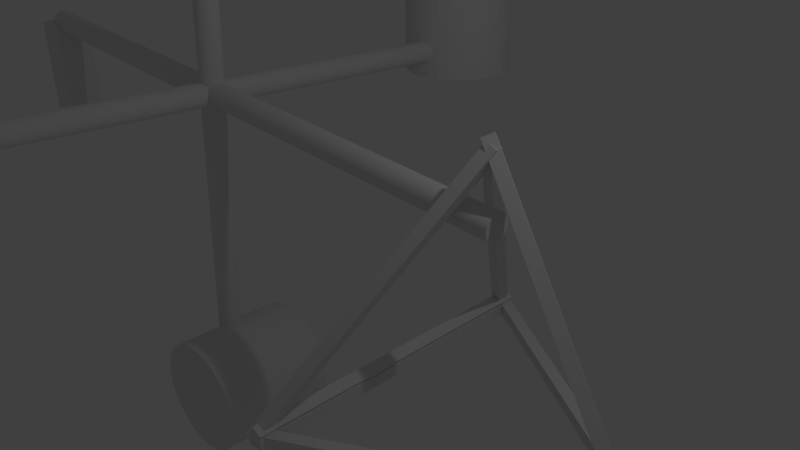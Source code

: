 # Source: bike_coupling_sticks1.blend  (saved by Blender 2.76.0; exported with 4.5.12 LTS)
import bpy
from mathutils import Matrix  # noqa: F401  (used for matrix-valued properties, if any)

bpy.ops.wm.read_factory_settings(use_empty=True)
scene = bpy.context.scene
scene.name = 'Scene'

# ---- collections
col_collection_1 = bpy.data.collections.new('Collection 1'); scene.collection.children.link(col_collection_1)

# ---- materials (node trees are filled in below, after node groups)
mat_material = bpy.data.materials.new('Material')
mat_material.alpha_threshold = 0.0
mat_material.use_transparent_shadow = False
mat_material.roughness = 0.5
mat_material.line_color = (0.0, 0.0, 0.0, 1.0)

# ---- material node trees

# ---- world
world_world = bpy.data.worlds.new('World'); scene.world = world_world
world_world.color = (0.05088, 0.05088, 0.05088)
world_world.use_sun_shadow = False
world_world.sun_shadow_jitter_overblur = 0.0
world_world.cycles.sampling_method = 'MANUAL'
world_world.cycles.sample_map_resolution = 256

# ---- cameras
cam_camera = bpy.data.cameras.new('Camera')
cam_camera.clip_end = 100.0
cam_camera.lens = 35.0
cam_camera.sensor_width = 32.0
cam_camera.sensor_height = 18.0
cam_camera.ortho_scale = 7.314
cam_camera.dof.focus_distance = 0.0
cam_camera.dof.aperture_fstop = 128.0

# ---- lights
light_lamp = bpy.data.lights.new('Lamp', 'POINT')
light_lamp.transmission_factor = 0.0
light_lamp.cutoff_distance = 30.0
light_lamp.energy = 100.0
light_lamp.shadow_buffer_clip_start = 1.001
light_lamp.shadow_soft_size = 0.1
light_lamp.shadow_maximum_resolution = 0.006
light_lamp.use_absolute_resolution = True
light_lamp.cycles.use_multiple_importance_sampling = False

# ---- meshes
me_cube_008 = bpy.data.meshes.new('Cube.008')
me_cube_008.from_pydata([(-1.0, -1.0, -1.0), (-1.0, -1.0, 1.0), (-1.0, 1.0, -1.0), (-1.0, 1.0, 1.0), (1.0, -1.0, -1.0), (1.0, -1.0, 1.0), (1.0, 1.0, -1.0), (1.0, 1.0, 1.0)], [], [(1, 3, 2, 0), (3, 7, 6, 2), (7, 5, 4, 6), (5, 1, 0, 4), (0, 2, 6, 4), (5, 7, 3, 1)])
me_cube_008.use_remesh_preserve_volume = False
me_cube_008.use_remesh_preserve_attributes = False
me_cube_008.use_mirror_vertex_groups = False
me_cube_008.update()
me_cylinder_006 = bpy.data.meshes.new('Cylinder.006')
me_cylinder_006.from_pydata([(0.0, 1.0, -0.7857), (-2.088e-07, 0.4727, -0.1058), (0.1951, 0.9808, -0.7857), (0.09222, 0.4636, -0.1058), (0.3827, 0.9239, -0.7857), (0.1809, 0.4367, -0.1058), (0.5556, 0.8315, -0.7857), (0.2626, 0.393, -0.1058), (0.7071, 0.7071, -0.7857), (0.3343, 0.3343, -0.1058), (0.8315, 0.5556, -0.7857), (0.393, 0.2626, -0.1058), (0.9239, 0.3827, -0.7857), (0.4367, 0.1809, -0.1058), (0.9808, 0.1951, -0.7857), (0.4636, 0.09222, -0.1058), (1.0, 7.55e-08, -0.7857), (0.4727, -1.467e-08, -0.1058), (0.9808, -0.1951, -0.7857), (0.4636, -0.09222, -0.1058), (0.9239, -0.3827, -0.7857), (0.4367, -0.1809, -0.1058), (0.8315, -0.5556, -0.7857), (0.393, -0.2626, -0.1058), (0.7071, -0.7071, -0.7857), (0.3343, -0.3343, -0.1058), (0.5556, -0.8315, -0.7857), (0.2626, -0.393, -0.1058), (0.3827, -0.9239, -0.7857), (0.1809, -0.4367, -0.1058), (0.1951, -0.9808, -0.7857), (0.09222, -0.4636, -0.1058), (-3.258e-07, -1.0, -0.7857), (-1.334e-07, -0.4727, -0.1058), (-0.1951, -0.9808, -0.7857), (-0.09222, -0.4636, -0.1058), (-0.3827, -0.9239, -0.7857), (-0.1809, -0.4367, -0.1058), (-0.5556, -0.8315, -0.7857), (-0.2626, -0.393, -0.1058), (-0.7071, -0.7071, -0.7857), (-0.3343, -0.3343, -0.1058), (-0.8315, -0.5556, -0.7857), (-0.393, -0.2626, -0.1058), (-0.9239, -0.3827, -0.7857), (-0.4367, -0.1809, -0.1058), (-0.9808, -0.1951, -0.7857), (-0.4636, -0.09222, -0.1058), (-1.0, 9.656e-07, -0.7857), (-0.4727, 4.701e-07, -0.1058), (-0.9808, 0.1951, -0.7857), (-0.4636, 0.09222, -0.1058), (-0.9239, 0.3827, -0.7857), (-0.4367, 0.1809, -0.1058), (-0.8315, 0.5556, -0.7857), (-0.393, 0.2626, -0.1058), (-0.7071, 0.7071, -0.7857), (-0.3343, 0.3343, -0.1058), (-0.5556, 0.8315, -0.7857), (-0.2626, 0.393, -0.1058), (-0.3827, 0.9239, -0.7857), (-0.1809, 0.4367, -0.1058), (-0.1951, 0.9808, -0.7857), (-0.09222, 0.4636, -0.1058), (0.1951, 0.9808, 1.214), (0.0, 1.0, 1.214), (0.3827, 0.9239, 1.214), (0.5556, 0.8315, 1.214), (0.7071, 0.7071, 1.214), (0.8315, 0.5556, 1.214), (0.9239, 0.3827, 1.214), (0.9808, 0.1951, 1.214), (1.0, 7.55e-08, 1.214), (0.9808, -0.1951, 1.214), (0.9239, -0.3827, 1.214), (0.8315, -0.5556, 1.214), (0.7071, -0.7071, 1.214), (0.5556, -0.8315, 1.214), (0.3827, -0.9239, 1.214), (0.1951, -0.9808, 1.214), (-3.258e-07, -1.0, 1.214), (-0.1951, -0.9808, 1.214), (-0.3827, -0.9239, 1.214), (-0.5556, -0.8315, 1.214), (-0.7071, -0.7071, 1.214), (-0.8315, -0.5556, 1.214), (-0.9239, -0.3827, 1.214), (-0.9808, -0.1951, 1.214), (-1.0, 9.656e-07, 1.214), (-0.9808, 0.1951, 1.214), (-0.9239, 0.3827, 1.214), (-0.8315, 0.5556, 1.214), (-0.7071, 0.7071, 1.214), (-0.5556, 0.8315, 1.214), (-0.3827, 0.9239, 1.214), (-0.1951, 0.9808, 1.214), (0.1223, 0.615, 1.214), (-1.424e-07, 0.627, 1.214), (0.2399, 0.5793, 1.214), (0.3483, 0.5213, 1.214), (0.4434, 0.4434, 1.214), (0.5213, 0.3483, 1.214), (0.5793, 0.2399, 1.214), (0.615, 0.1223, 1.214), (0.627, 1.825e-08, 1.214), (0.615, -0.1223, 1.214), (0.5793, -0.2399, 1.214), (0.5213, -0.3483, 1.214), (0.4434, -0.4434, 1.214), (0.3483, -0.5213, 1.214), (0.2399, -0.5793, 1.214), (0.1223, -0.615, 1.214), (-2.113e-07, -0.627, 1.214), (-0.1223, -0.615, 1.214), (-0.2399, -0.5793, 1.214), (-0.3483, -0.5213, 1.214), (-0.4434, -0.4434, 1.214), (-0.5213, -0.3483, 1.214), (-0.5793, -0.2399, 1.214), (-0.615, -0.1223, 1.214), (-0.627, 6.249e-07, 1.214), (-0.615, 0.1223, 1.214), (-0.5793, 0.2399, 1.214), (-0.5213, 0.3483, 1.214), (-0.4434, 0.4434, 1.214), (-0.3483, 0.5213, 1.214), (-0.2399, 0.5793, 1.214), (-0.1223, 0.615, 1.214)], [], [(0, 65, 64, 2), (2, 64, 66, 4), (4, 66, 67, 6), (6, 67, 68, 8), (8, 68, 69, 10), (10, 69, 70, 12), (12, 70, 71, 14), (14, 71, 72, 16), (16, 72, 73, 18), (18, 73, 74, 20), (20, 74, 75, 22), (22, 75, 76, 24), (24, 76, 77, 26), (26, 77, 78, 28), (28, 78, 79, 30), (30, 79, 80, 32), (32, 80, 81, 34), (34, 81, 82, 36), (36, 82, 83, 38), (38, 83, 84, 40), (40, 84, 85, 42), (42, 85, 86, 44), (44, 86, 87, 46), (46, 87, 88, 48), (48, 88, 89, 50), (50, 89, 90, 52), (52, 90, 91, 54), (54, 91, 92, 56), (56, 92, 93, 58), (58, 93, 94, 60), (3, 1, 63, 61, 59, 57, 55, 53, 51, 49, 47, 45, 43, 41, 39, 37, 35, 33, 31, 29, 27, 25, 23, 21, 19, 17, 15, 13, 11, 9, 7, 5), (62, 95, 65, 0), (60, 94, 95, 62), (0, 2, 4, 6, 8, 10, 12, 14, 16, 18, 20, 22, 24, 26, 28, 30, 32, 34, 36, 38, 40, 42, 44, 46, 48, 50, 52, 54, 56, 58, 60, 62), (97, 96, 64, 65), (96, 98, 66, 64), (98, 99, 67, 66), (99, 100, 68, 67), (100, 101, 69, 68), (101, 102, 70, 69), (102, 103, 71, 70), (103, 104, 72, 71), (104, 105, 73, 72), (105, 106, 74, 73), (106, 107, 75, 74), (107, 108, 76, 75), (108, 109, 77, 76), (109, 110, 78, 77), (110, 111, 79, 78), (111, 112, 80, 79), (112, 113, 81, 80), (113, 114, 82, 81), (114, 115, 83, 82), (115, 116, 84, 83), (116, 117, 85, 84), (117, 118, 86, 85), (118, 119, 87, 86), (119, 120, 88, 87), (120, 121, 89, 88), (121, 122, 90, 89), (122, 123, 91, 90), (123, 124, 92, 91), (124, 125, 93, 92), (125, 126, 94, 93), (126, 127, 95, 94), (127, 97, 65, 95), (1, 3, 96, 97), (3, 5, 98, 96), (5, 7, 99, 98), (7, 9, 100, 99), (9, 11, 101, 100), (11, 13, 102, 101), (13, 15, 103, 102), (15, 17, 104, 103), (17, 19, 105, 104), (19, 21, 106, 105), (21, 23, 107, 106), (23, 25, 108, 107), (25, 27, 109, 108), (27, 29, 110, 109), (29, 31, 111, 110), (31, 33, 112, 111), (33, 35, 113, 112), (35, 37, 114, 113), (37, 39, 115, 114), (39, 41, 116, 115), (41, 43, 117, 116), (43, 45, 118, 117), (45, 47, 119, 118), (47, 49, 120, 119), (49, 51, 121, 120), (51, 53, 122, 121), (53, 55, 123, 122), (55, 57, 124, 123), (57, 59, 125, 124), (59, 61, 126, 125), (61, 63, 127, 126), (63, 1, 97, 127)])
me_cylinder_006.use_remesh_preserve_volume = False
me_cylinder_006.use_remesh_preserve_attributes = False
me_cylinder_006.use_mirror_vertex_groups = False
me_cylinder_006.update()
me_cylinder_005 = bpy.data.meshes.new('Cylinder.005')
me_cylinder_005.from_pydata([(0.0, 1.0, -0.7857), (-2.088e-07, 0.4727, -0.1058), (0.1951, 0.9808, -0.7857), (0.09222, 0.4636, -0.1058), (0.3827, 0.9239, -0.7857), (0.1809, 0.4367, -0.1058), (0.5556, 0.8315, -0.7857), (0.2626, 0.393, -0.1058), (0.7071, 0.7071, -0.7857), (0.3343, 0.3343, -0.1058), (0.8315, 0.5556, -0.7857), (0.393, 0.2626, -0.1058), (0.9239, 0.3827, -0.7857), (0.4367, 0.1809, -0.1058), (0.9808, 0.1951, -0.7857), (0.4636, 0.09222, -0.1058), (1.0, 7.55e-08, -0.7857), (0.4727, -1.467e-08, -0.1058), (0.9808, -0.1951, -0.7857), (0.4636, -0.09222, -0.1058), (0.9239, -0.3827, -0.7857), (0.4367, -0.1809, -0.1058), (0.8315, -0.5556, -0.7857), (0.393, -0.2626, -0.1058), (0.7071, -0.7071, -0.7857), (0.3343, -0.3343, -0.1058), (0.5556, -0.8315, -0.7857), (0.2626, -0.393, -0.1058), (0.3827, -0.9239, -0.7857), (0.1809, -0.4367, -0.1058), (0.1951, -0.9808, -0.7857), (0.09222, -0.4636, -0.1058), (-3.258e-07, -1.0, -0.7857), (-1.334e-07, -0.4727, -0.1058), (-0.1951, -0.9808, -0.7857), (-0.09222, -0.4636, -0.1058), (-0.3827, -0.9239, -0.7857), (-0.1809, -0.4367, -0.1058), (-0.5556, -0.8315, -0.7857), (-0.2626, -0.393, -0.1058), (-0.7071, -0.7071, -0.7857), (-0.3343, -0.3343, -0.1058), (-0.8315, -0.5556, -0.7857), (-0.393, -0.2626, -0.1058), (-0.9239, -0.3827, -0.7857), (-0.4367, -0.1809, -0.1058), (-0.9808, -0.1951, -0.7857), (-0.4636, -0.09222, -0.1058), (-1.0, 9.656e-07, -0.7857), (-0.4727, 4.701e-07, -0.1058), (-0.9808, 0.1951, -0.7857), (-0.4636, 0.09222, -0.1058), (-0.9239, 0.3827, -0.7857), (-0.4367, 0.1809, -0.1058), (-0.8315, 0.5556, -0.7857), (-0.393, 0.2626, -0.1058), (-0.7071, 0.7071, -0.7857), (-0.3343, 0.3343, -0.1058), (-0.5556, 0.8315, -0.7857), (-0.2626, 0.393, -0.1058), (-0.3827, 0.9239, -0.7857), (-0.1809, 0.4367, -0.1058), (-0.1951, 0.9808, -0.7857), (-0.09222, 0.4636, -0.1058), (0.1951, 0.9808, 1.214), (0.0, 1.0, 1.214), (0.3827, 0.9239, 1.214), (0.5556, 0.8315, 1.214), (0.7071, 0.7071, 1.214), (0.8315, 0.5556, 1.214), (0.9239, 0.3827, 1.214), (0.9808, 0.1951, 1.214), (1.0, 7.55e-08, 1.214), (0.9808, -0.1951, 1.214), (0.9239, -0.3827, 1.214), (0.8315, -0.5556, 1.214), (0.7071, -0.7071, 1.214), (0.5556, -0.8315, 1.214), (0.3827, -0.9239, 1.214), (0.1951, -0.9808, 1.214), (-3.258e-07, -1.0, 1.214), (-0.1951, -0.9808, 1.214), (-0.3827, -0.9239, 1.214), (-0.5556, -0.8315, 1.214), (-0.7071, -0.7071, 1.214), (-0.8315, -0.5556, 1.214), (-0.9239, -0.3827, 1.214), (-0.9808, -0.1951, 1.214), (-1.0, 9.656e-07, 1.214), (-0.9808, 0.1951, 1.214), (-0.9239, 0.3827, 1.214), (-0.8315, 0.5556, 1.214), (-0.7071, 0.7071, 1.214), (-0.5556, 0.8315, 1.214), (-0.3827, 0.9239, 1.214), (-0.1951, 0.9808, 1.214), (0.1223, 0.615, 1.214), (-1.424e-07, 0.627, 1.214), (0.2399, 0.5793, 1.214), (0.3483, 0.5213, 1.214), (0.4434, 0.4434, 1.214), (0.5213, 0.3483, 1.214), (0.5793, 0.2399, 1.214), (0.615, 0.1223, 1.214), (0.627, 1.825e-08, 1.214), (0.615, -0.1223, 1.214), (0.5793, -0.2399, 1.214), (0.5213, -0.3483, 1.214), (0.4434, -0.4434, 1.214), (0.3483, -0.5213, 1.214), (0.2399, -0.5793, 1.214), (0.1223, -0.615, 1.214), (-2.113e-07, -0.627, 1.214), (-0.1223, -0.615, 1.214), (-0.2399, -0.5793, 1.214), (-0.3483, -0.5213, 1.214), (-0.4434, -0.4434, 1.214), (-0.5213, -0.3483, 1.214), (-0.5793, -0.2399, 1.214), (-0.615, -0.1223, 1.214), (-0.627, 6.249e-07, 1.214), (-0.615, 0.1223, 1.214), (-0.5793, 0.2399, 1.214), (-0.5213, 0.3483, 1.214), (-0.4434, 0.4434, 1.214), (-0.3483, 0.5213, 1.214), (-0.2399, 0.5793, 1.214), (-0.1223, 0.615, 1.214)], [], [(0, 65, 64, 2), (2, 64, 66, 4), (4, 66, 67, 6), (6, 67, 68, 8), (8, 68, 69, 10), (10, 69, 70, 12), (12, 70, 71, 14), (14, 71, 72, 16), (16, 72, 73, 18), (18, 73, 74, 20), (20, 74, 75, 22), (22, 75, 76, 24), (24, 76, 77, 26), (26, 77, 78, 28), (28, 78, 79, 30), (30, 79, 80, 32), (32, 80, 81, 34), (34, 81, 82, 36), (36, 82, 83, 38), (38, 83, 84, 40), (40, 84, 85, 42), (42, 85, 86, 44), (44, 86, 87, 46), (46, 87, 88, 48), (48, 88, 89, 50), (50, 89, 90, 52), (52, 90, 91, 54), (54, 91, 92, 56), (56, 92, 93, 58), (58, 93, 94, 60), (3, 1, 63, 61, 59, 57, 55, 53, 51, 49, 47, 45, 43, 41, 39, 37, 35, 33, 31, 29, 27, 25, 23, 21, 19, 17, 15, 13, 11, 9, 7, 5), (62, 95, 65, 0), (60, 94, 95, 62), (0, 2, 4, 6, 8, 10, 12, 14, 16, 18, 20, 22, 24, 26, 28, 30, 32, 34, 36, 38, 40, 42, 44, 46, 48, 50, 52, 54, 56, 58, 60, 62), (97, 96, 64, 65), (96, 98, 66, 64), (98, 99, 67, 66), (99, 100, 68, 67), (100, 101, 69, 68), (101, 102, 70, 69), (102, 103, 71, 70), (103, 104, 72, 71), (104, 105, 73, 72), (105, 106, 74, 73), (106, 107, 75, 74), (107, 108, 76, 75), (108, 109, 77, 76), (109, 110, 78, 77), (110, 111, 79, 78), (111, 112, 80, 79), (112, 113, 81, 80), (113, 114, 82, 81), (114, 115, 83, 82), (115, 116, 84, 83), (116, 117, 85, 84), (117, 118, 86, 85), (118, 119, 87, 86), (119, 120, 88, 87), (120, 121, 89, 88), (121, 122, 90, 89), (122, 123, 91, 90), (123, 124, 92, 91), (124, 125, 93, 92), (125, 126, 94, 93), (126, 127, 95, 94), (127, 97, 65, 95), (1, 3, 96, 97), (3, 5, 98, 96), (5, 7, 99, 98), (7, 9, 100, 99), (9, 11, 101, 100), (11, 13, 102, 101), (13, 15, 103, 102), (15, 17, 104, 103), (17, 19, 105, 104), (19, 21, 106, 105), (21, 23, 107, 106), (23, 25, 108, 107), (25, 27, 109, 108), (27, 29, 110, 109), (29, 31, 111, 110), (31, 33, 112, 111), (33, 35, 113, 112), (35, 37, 114, 113), (37, 39, 115, 114), (39, 41, 116, 115), (41, 43, 117, 116), (43, 45, 118, 117), (45, 47, 119, 118), (47, 49, 120, 119), (49, 51, 121, 120), (51, 53, 122, 121), (53, 55, 123, 122), (55, 57, 124, 123), (57, 59, 125, 124), (59, 61, 126, 125), (61, 63, 127, 126), (63, 1, 97, 127)])
me_cylinder_005.use_remesh_preserve_volume = False
me_cylinder_005.use_remesh_preserve_attributes = False
me_cylinder_005.use_mirror_vertex_groups = False
me_cylinder_005.update()
me_cylinder_004 = bpy.data.meshes.new('Cylinder.004')
me_cylinder_004.from_pydata([(0.0, 1.0, -0.7857), (-2.088e-07, 0.4727, -0.1058), (0.1951, 0.9808, -0.7857), (0.09222, 0.4636, -0.1058), (0.3827, 0.9239, -0.7857), (0.1809, 0.4367, -0.1058), (0.5556, 0.8315, -0.7857), (0.2626, 0.393, -0.1058), (0.7071, 0.7071, -0.7857), (0.3343, 0.3343, -0.1058), (0.8315, 0.5556, -0.7857), (0.393, 0.2626, -0.1058), (0.9239, 0.3827, -0.7857), (0.4367, 0.1809, -0.1058), (0.9808, 0.1951, -0.7857), (0.4636, 0.09222, -0.1058), (1.0, 7.55e-08, -0.7857), (0.4727, -1.467e-08, -0.1058), (0.9808, -0.1951, -0.7857), (0.4636, -0.09222, -0.1058), (0.9239, -0.3827, -0.7857), (0.4367, -0.1809, -0.1058), (0.8315, -0.5556, -0.7857), (0.393, -0.2626, -0.1058), (0.7071, -0.7071, -0.7857), (0.3343, -0.3343, -0.1058), (0.5556, -0.8315, -0.7857), (0.2626, -0.393, -0.1058), (0.3827, -0.9239, -0.7857), (0.1809, -0.4367, -0.1058), (0.1951, -0.9808, -0.7857), (0.09222, -0.4636, -0.1058), (-3.258e-07, -1.0, -0.7857), (-1.334e-07, -0.4727, -0.1058), (-0.1951, -0.9808, -0.7857), (-0.09222, -0.4636, -0.1058), (-0.3827, -0.9239, -0.7857), (-0.1809, -0.4367, -0.1058), (-0.5556, -0.8315, -0.7857), (-0.2626, -0.393, -0.1058), (-0.7071, -0.7071, -0.7857), (-0.3343, -0.3343, -0.1058), (-0.8315, -0.5556, -0.7857), (-0.393, -0.2626, -0.1058), (-0.9239, -0.3827, -0.7857), (-0.4367, -0.1809, -0.1058), (-0.9808, -0.1951, -0.7857), (-0.4636, -0.09222, -0.1058), (-1.0, 9.656e-07, -0.7857), (-0.4727, 4.701e-07, -0.1058), (-0.9808, 0.1951, -0.7857), (-0.4636, 0.09222, -0.1058), (-0.9239, 0.3827, -0.7857), (-0.4367, 0.1809, -0.1058), (-0.8315, 0.5556, -0.7857), (-0.393, 0.2626, -0.1058), (-0.7071, 0.7071, -0.7857), (-0.3343, 0.3343, -0.1058), (-0.5556, 0.8315, -0.7857), (-0.2626, 0.393, -0.1058), (-0.3827, 0.9239, -0.7857), (-0.1809, 0.4367, -0.1058), (-0.1951, 0.9808, -0.7857), (-0.09222, 0.4636, -0.1058), (0.1951, 0.9808, 1.214), (0.0, 1.0, 1.214), (0.3827, 0.9239, 1.214), (0.5556, 0.8315, 1.214), (0.7071, 0.7071, 1.214), (0.8315, 0.5556, 1.214), (0.9239, 0.3827, 1.214), (0.9808, 0.1951, 1.214), (1.0, 7.55e-08, 1.214), (0.9808, -0.1951, 1.214), (0.9239, -0.3827, 1.214), (0.8315, -0.5556, 1.214), (0.7071, -0.7071, 1.214), (0.5556, -0.8315, 1.214), (0.3827, -0.9239, 1.214), (0.1951, -0.9808, 1.214), (-3.258e-07, -1.0, 1.214), (-0.1951, -0.9808, 1.214), (-0.3827, -0.9239, 1.214), (-0.5556, -0.8315, 1.214), (-0.7071, -0.7071, 1.214), (-0.8315, -0.5556, 1.214), (-0.9239, -0.3827, 1.214), (-0.9808, -0.1951, 1.214), (-1.0, 9.656e-07, 1.214), (-0.9808, 0.1951, 1.214), (-0.9239, 0.3827, 1.214), (-0.8315, 0.5556, 1.214), (-0.7071, 0.7071, 1.214), (-0.5556, 0.8315, 1.214), (-0.3827, 0.9239, 1.214), (-0.1951, 0.9808, 1.214), (0.1223, 0.615, 1.214), (-1.424e-07, 0.627, 1.214), (0.2399, 0.5793, 1.214), (0.3483, 0.5213, 1.214), (0.4434, 0.4434, 1.214), (0.5213, 0.3483, 1.214), (0.5793, 0.2399, 1.214), (0.615, 0.1223, 1.214), (0.627, 1.825e-08, 1.214), (0.615, -0.1223, 1.214), (0.5793, -0.2399, 1.214), (0.5213, -0.3483, 1.214), (0.4434, -0.4434, 1.214), (0.3483, -0.5213, 1.214), (0.2399, -0.5793, 1.214), (0.1223, -0.615, 1.214), (-2.113e-07, -0.627, 1.214), (-0.1223, -0.615, 1.214), (-0.2399, -0.5793, 1.214), (-0.3483, -0.5213, 1.214), (-0.4434, -0.4434, 1.214), (-0.5213, -0.3483, 1.214), (-0.5793, -0.2399, 1.214), (-0.615, -0.1223, 1.214), (-0.627, 6.249e-07, 1.214), (-0.615, 0.1223, 1.214), (-0.5793, 0.2399, 1.214), (-0.5213, 0.3483, 1.214), (-0.4434, 0.4434, 1.214), (-0.3483, 0.5213, 1.214), (-0.2399, 0.5793, 1.214), (-0.1223, 0.615, 1.214)], [], [(0, 65, 64, 2), (2, 64, 66, 4), (4, 66, 67, 6), (6, 67, 68, 8), (8, 68, 69, 10), (10, 69, 70, 12), (12, 70, 71, 14), (14, 71, 72, 16), (16, 72, 73, 18), (18, 73, 74, 20), (20, 74, 75, 22), (22, 75, 76, 24), (24, 76, 77, 26), (26, 77, 78, 28), (28, 78, 79, 30), (30, 79, 80, 32), (32, 80, 81, 34), (34, 81, 82, 36), (36, 82, 83, 38), (38, 83, 84, 40), (40, 84, 85, 42), (42, 85, 86, 44), (44, 86, 87, 46), (46, 87, 88, 48), (48, 88, 89, 50), (50, 89, 90, 52), (52, 90, 91, 54), (54, 91, 92, 56), (56, 92, 93, 58), (58, 93, 94, 60), (3, 1, 63, 61, 59, 57, 55, 53, 51, 49, 47, 45, 43, 41, 39, 37, 35, 33, 31, 29, 27, 25, 23, 21, 19, 17, 15, 13, 11, 9, 7, 5), (62, 95, 65, 0), (60, 94, 95, 62), (0, 2, 4, 6, 8, 10, 12, 14, 16, 18, 20, 22, 24, 26, 28, 30, 32, 34, 36, 38, 40, 42, 44, 46, 48, 50, 52, 54, 56, 58, 60, 62), (97, 96, 64, 65), (96, 98, 66, 64), (98, 99, 67, 66), (99, 100, 68, 67), (100, 101, 69, 68), (101, 102, 70, 69), (102, 103, 71, 70), (103, 104, 72, 71), (104, 105, 73, 72), (105, 106, 74, 73), (106, 107, 75, 74), (107, 108, 76, 75), (108, 109, 77, 76), (109, 110, 78, 77), (110, 111, 79, 78), (111, 112, 80, 79), (112, 113, 81, 80), (113, 114, 82, 81), (114, 115, 83, 82), (115, 116, 84, 83), (116, 117, 85, 84), (117, 118, 86, 85), (118, 119, 87, 86), (119, 120, 88, 87), (120, 121, 89, 88), (121, 122, 90, 89), (122, 123, 91, 90), (123, 124, 92, 91), (124, 125, 93, 92), (125, 126, 94, 93), (126, 127, 95, 94), (127, 97, 65, 95), (1, 3, 96, 97), (3, 5, 98, 96), (5, 7, 99, 98), (7, 9, 100, 99), (9, 11, 101, 100), (11, 13, 102, 101), (13, 15, 103, 102), (15, 17, 104, 103), (17, 19, 105, 104), (19, 21, 106, 105), (21, 23, 107, 106), (23, 25, 108, 107), (25, 27, 109, 108), (27, 29, 110, 109), (29, 31, 111, 110), (31, 33, 112, 111), (33, 35, 113, 112), (35, 37, 114, 113), (37, 39, 115, 114), (39, 41, 116, 115), (41, 43, 117, 116), (43, 45, 118, 117), (45, 47, 119, 118), (47, 49, 120, 119), (49, 51, 121, 120), (51, 53, 122, 121), (53, 55, 123, 122), (55, 57, 124, 123), (57, 59, 125, 124), (59, 61, 126, 125), (61, 63, 127, 126), (63, 1, 97, 127)])
me_cylinder_004.use_remesh_preserve_volume = False
me_cylinder_004.use_remesh_preserve_attributes = False
me_cylinder_004.use_mirror_vertex_groups = False
me_cylinder_004.update()
me_cylinder_003 = bpy.data.meshes.new('Cylinder.003')
me_cylinder_003.from_pydata([(0.0, 1.0, -0.7857), (-2.088e-07, 0.4727, -0.1058), (0.1951, 0.9808, -0.7857), (0.09222, 0.4636, -0.1058), (0.3827, 0.9239, -0.7857), (0.1809, 0.4367, -0.1058), (0.5556, 0.8315, -0.7857), (0.2626, 0.393, -0.1058), (0.7071, 0.7071, -0.7857), (0.3343, 0.3343, -0.1058), (0.8315, 0.5556, -0.7857), (0.393, 0.2626, -0.1058), (0.9239, 0.3827, -0.7857), (0.4367, 0.1809, -0.1058), (0.9808, 0.1951, -0.7857), (0.4636, 0.09222, -0.1058), (1.0, 7.55e-08, -0.7857), (0.4727, -1.467e-08, -0.1058), (0.9808, -0.1951, -0.7857), (0.4636, -0.09222, -0.1058), (0.9239, -0.3827, -0.7857), (0.4367, -0.1809, -0.1058), (0.8315, -0.5556, -0.7857), (0.393, -0.2626, -0.1058), (0.7071, -0.7071, -0.7857), (0.3343, -0.3343, -0.1058), (0.5556, -0.8315, -0.7857), (0.2626, -0.393, -0.1058), (0.3827, -0.9239, -0.7857), (0.1809, -0.4367, -0.1058), (0.1951, -0.9808, -0.7857), (0.09222, -0.4636, -0.1058), (-3.258e-07, -1.0, -0.7857), (-1.334e-07, -0.4727, -0.1058), (-0.1951, -0.9808, -0.7857), (-0.09222, -0.4636, -0.1058), (-0.3827, -0.9239, -0.7857), (-0.1809, -0.4367, -0.1058), (-0.5556, -0.8315, -0.7857), (-0.2626, -0.393, -0.1058), (-0.7071, -0.7071, -0.7857), (-0.3343, -0.3343, -0.1058), (-0.8315, -0.5556, -0.7857), (-0.393, -0.2626, -0.1058), (-0.9239, -0.3827, -0.7857), (-0.4367, -0.1809, -0.1058), (-0.9808, -0.1951, -0.7857), (-0.4636, -0.09222, -0.1058), (-1.0, 9.656e-07, -0.7857), (-0.4727, 4.701e-07, -0.1058), (-0.9808, 0.1951, -0.7857), (-0.4636, 0.09222, -0.1058), (-0.9239, 0.3827, -0.7857), (-0.4367, 0.1809, -0.1058), (-0.8315, 0.5556, -0.7857), (-0.393, 0.2626, -0.1058), (-0.7071, 0.7071, -0.7857), (-0.3343, 0.3343, -0.1058), (-0.5556, 0.8315, -0.7857), (-0.2626, 0.393, -0.1058), (-0.3827, 0.9239, -0.7857), (-0.1809, 0.4367, -0.1058), (-0.1951, 0.9808, -0.7857), (-0.09222, 0.4636, -0.1058), (0.1951, 0.9808, 1.214), (0.0, 1.0, 1.214), (0.3827, 0.9239, 1.214), (0.5556, 0.8315, 1.214), (0.7071, 0.7071, 1.214), (0.8315, 0.5556, 1.214), (0.9239, 0.3827, 1.214), (0.9808, 0.1951, 1.214), (1.0, 7.55e-08, 1.214), (0.9808, -0.1951, 1.214), (0.9239, -0.3827, 1.214), (0.8315, -0.5556, 1.214), (0.7071, -0.7071, 1.214), (0.5556, -0.8315, 1.214), (0.3827, -0.9239, 1.214), (0.1951, -0.9808, 1.214), (-3.258e-07, -1.0, 1.214), (-0.1951, -0.9808, 1.214), (-0.3827, -0.9239, 1.214), (-0.5556, -0.8315, 1.214), (-0.7071, -0.7071, 1.214), (-0.8315, -0.5556, 1.214), (-0.9239, -0.3827, 1.214), (-0.9808, -0.1951, 1.214), (-1.0, 9.656e-07, 1.214), (-0.9808, 0.1951, 1.214), (-0.9239, 0.3827, 1.214), (-0.8315, 0.5556, 1.214), (-0.7071, 0.7071, 1.214), (-0.5556, 0.8315, 1.214), (-0.3827, 0.9239, 1.214), (-0.1951, 0.9808, 1.214), (0.1223, 0.615, 1.214), (-1.424e-07, 0.627, 1.214), (0.2399, 0.5793, 1.214), (0.3483, 0.5213, 1.214), (0.4434, 0.4434, 1.214), (0.5213, 0.3483, 1.214), (0.5793, 0.2399, 1.214), (0.615, 0.1223, 1.214), (0.627, 1.825e-08, 1.214), (0.615, -0.1223, 1.214), (0.5793, -0.2399, 1.214), (0.5213, -0.3483, 1.214), (0.4434, -0.4434, 1.214), (0.3483, -0.5213, 1.214), (0.2399, -0.5793, 1.214), (0.1223, -0.615, 1.214), (-2.113e-07, -0.627, 1.214), (-0.1223, -0.615, 1.214), (-0.2399, -0.5793, 1.214), (-0.3483, -0.5213, 1.214), (-0.4434, -0.4434, 1.214), (-0.5213, -0.3483, 1.214), (-0.5793, -0.2399, 1.214), (-0.615, -0.1223, 1.214), (-0.627, 6.249e-07, 1.214), (-0.615, 0.1223, 1.214), (-0.5793, 0.2399, 1.214), (-0.5213, 0.3483, 1.214), (-0.4434, 0.4434, 1.214), (-0.3483, 0.5213, 1.214), (-0.2399, 0.5793, 1.214), (-0.1223, 0.615, 1.214)], [], [(0, 65, 64, 2), (2, 64, 66, 4), (4, 66, 67, 6), (6, 67, 68, 8), (8, 68, 69, 10), (10, 69, 70, 12), (12, 70, 71, 14), (14, 71, 72, 16), (16, 72, 73, 18), (18, 73, 74, 20), (20, 74, 75, 22), (22, 75, 76, 24), (24, 76, 77, 26), (26, 77, 78, 28), (28, 78, 79, 30), (30, 79, 80, 32), (32, 80, 81, 34), (34, 81, 82, 36), (36, 82, 83, 38), (38, 83, 84, 40), (40, 84, 85, 42), (42, 85, 86, 44), (44, 86, 87, 46), (46, 87, 88, 48), (48, 88, 89, 50), (50, 89, 90, 52), (52, 90, 91, 54), (54, 91, 92, 56), (56, 92, 93, 58), (58, 93, 94, 60), (3, 1, 63, 61, 59, 57, 55, 53, 51, 49, 47, 45, 43, 41, 39, 37, 35, 33, 31, 29, 27, 25, 23, 21, 19, 17, 15, 13, 11, 9, 7, 5), (62, 95, 65, 0), (60, 94, 95, 62), (0, 2, 4, 6, 8, 10, 12, 14, 16, 18, 20, 22, 24, 26, 28, 30, 32, 34, 36, 38, 40, 42, 44, 46, 48, 50, 52, 54, 56, 58, 60, 62), (97, 96, 64, 65), (96, 98, 66, 64), (98, 99, 67, 66), (99, 100, 68, 67), (100, 101, 69, 68), (101, 102, 70, 69), (102, 103, 71, 70), (103, 104, 72, 71), (104, 105, 73, 72), (105, 106, 74, 73), (106, 107, 75, 74), (107, 108, 76, 75), (108, 109, 77, 76), (109, 110, 78, 77), (110, 111, 79, 78), (111, 112, 80, 79), (112, 113, 81, 80), (113, 114, 82, 81), (114, 115, 83, 82), (115, 116, 84, 83), (116, 117, 85, 84), (117, 118, 86, 85), (118, 119, 87, 86), (119, 120, 88, 87), (120, 121, 89, 88), (121, 122, 90, 89), (122, 123, 91, 90), (123, 124, 92, 91), (124, 125, 93, 92), (125, 126, 94, 93), (126, 127, 95, 94), (127, 97, 65, 95), (1, 3, 96, 97), (3, 5, 98, 96), (5, 7, 99, 98), (7, 9, 100, 99), (9, 11, 101, 100), (11, 13, 102, 101), (13, 15, 103, 102), (15, 17, 104, 103), (17, 19, 105, 104), (19, 21, 106, 105), (21, 23, 107, 106), (23, 25, 108, 107), (25, 27, 109, 108), (27, 29, 110, 109), (29, 31, 111, 110), (31, 33, 112, 111), (33, 35, 113, 112), (35, 37, 114, 113), (37, 39, 115, 114), (39, 41, 116, 115), (41, 43, 117, 116), (43, 45, 118, 117), (45, 47, 119, 118), (47, 49, 120, 119), (49, 51, 121, 120), (51, 53, 122, 121), (53, 55, 123, 122), (55, 57, 124, 123), (57, 59, 125, 124), (59, 61, 126, 125), (61, 63, 127, 126), (63, 1, 97, 127)])
me_cylinder_003.use_remesh_preserve_volume = False
me_cylinder_003.use_remesh_preserve_attributes = False
me_cylinder_003.use_mirror_vertex_groups = False
me_cylinder_003.update()
me_cylinder_002 = bpy.data.meshes.new('Cylinder.002')
me_cylinder_002.from_pydata([(0.0, 1.0, -1.0), (0.0, 1.0, 1.0), (0.1951, 0.9808, -1.0), (0.1951, 0.9808, 1.0), (0.3827, 0.9239, -1.0), (0.3827, 0.9239, 1.0), (0.5556, 0.8315, -1.0), (0.5556, 0.8315, 1.0), (0.7071, 0.7071, -1.0), (0.7071, 0.7071, 1.0), (0.8315, 0.5556, -1.0), (0.8315, 0.5556, 1.0), (0.9239, 0.3827, -1.0), (0.9239, 0.3827, 1.0), (0.9808, 0.1951, -1.0), (0.9808, 0.1951, 1.0), (1.0, 7.55e-08, -1.0), (1.0, 7.55e-08, 1.0), (0.9808, -0.1951, -1.0), (0.9808, -0.1951, 1.0), (0.9239, -0.3827, -1.0), (0.9239, -0.3827, 1.0), (0.8315, -0.5556, -1.0), (0.8315, -0.5556, 1.0), (0.7071, -0.7071, -1.0), (0.7071, -0.7071, 1.0), (0.5556, -0.8315, -1.0), (0.5556, -0.8315, 1.0), (0.3827, -0.9239, -1.0), (0.3827, -0.9239, 1.0), (0.1951, -0.9808, -1.0), (0.1951, -0.9808, 1.0), (-3.258e-07, -1.0, -1.0), (-3.258e-07, -1.0, 1.0), (-0.1951, -0.9808, -1.0), (-0.1951, -0.9808, 1.0), (-0.3827, -0.9239, -1.0), (-0.3827, -0.9239, 1.0), (-0.5556, -0.8315, -1.0), (-0.5556, -0.8315, 1.0), (-0.7071, -0.7071, -1.0), (-0.7071, -0.7071, 1.0), (-0.8315, -0.5556, -1.0), (-0.8315, -0.5556, 1.0), (-0.9239, -0.3827, -1.0), (-0.9239, -0.3827, 1.0), (-0.9808, -0.1951, -1.0), (-0.9808, -0.1951, 1.0), (-1.0, 9.656e-07, -1.0), (-1.0, 9.656e-07, 1.0), (-0.9808, 0.1951, -1.0), (-0.9808, 0.1951, 1.0), (-0.9239, 0.3827, -1.0), (-0.9239, 0.3827, 1.0), (-0.8315, 0.5556, -1.0), (-0.8315, 0.5556, 1.0), (-0.7071, 0.7071, -1.0), (-0.7071, 0.7071, 1.0), (-0.5556, 0.8315, -1.0), (-0.5556, 0.8315, 1.0), (-0.3827, 0.9239, -1.0), (-0.3827, 0.9239, 1.0), (-0.1951, 0.9808, -1.0), (-0.1951, 0.9808, 1.0)], [], [(0, 1, 3, 2), (2, 3, 5, 4), (4, 5, 7, 6), (6, 7, 9, 8), (8, 9, 11, 10), (10, 11, 13, 12), (12, 13, 15, 14), (14, 15, 17, 16), (16, 17, 19, 18), (18, 19, 21, 20), (20, 21, 23, 22), (22, 23, 25, 24), (24, 25, 27, 26), (26, 27, 29, 28), (28, 29, 31, 30), (30, 31, 33, 32), (32, 33, 35, 34), (34, 35, 37, 36), (36, 37, 39, 38), (38, 39, 41, 40), (40, 41, 43, 42), (42, 43, 45, 44), (44, 45, 47, 46), (46, 47, 49, 48), (48, 49, 51, 50), (50, 51, 53, 52), (52, 53, 55, 54), (54, 55, 57, 56), (56, 57, 59, 58), (58, 59, 61, 60), (3, 1, 63, 61, 59, 57, 55, 53, 51, 49, 47, 45, 43, 41, 39, 37, 35, 33, 31, 29, 27, 25, 23, 21, 19, 17, 15, 13, 11, 9, 7, 5), (62, 63, 1, 0), (60, 61, 63, 62), (0, 2, 4, 6, 8, 10, 12, 14, 16, 18, 20, 22, 24, 26, 28, 30, 32, 34, 36, 38, 40, 42, 44, 46, 48, 50, 52, 54, 56, 58, 60, 62)])
me_cylinder_002.use_remesh_preserve_volume = False
me_cylinder_002.use_remesh_preserve_attributes = False
me_cylinder_002.use_mirror_vertex_groups = False
me_cylinder_002.update()
me_cylinder_001 = bpy.data.meshes.new('Cylinder.001')
me_cylinder_001.from_pydata([(0.0, 1.0, -1.0), (0.0, 1.0, 1.0), (0.1951, 0.9808, -1.0), (0.1951, 0.9808, 1.0), (0.3827, 0.9239, -1.0), (0.3827, 0.9239, 1.0), (0.5556, 0.8315, -1.0), (0.5556, 0.8315, 1.0), (0.7071, 0.7071, -1.0), (0.7071, 0.7071, 1.0), (0.8315, 0.5556, -1.0), (0.8315, 0.5556, 1.0), (0.9239, 0.3827, -1.0), (0.9239, 0.3827, 1.0), (0.9808, 0.1951, -1.0), (0.9808, 0.1951, 1.0), (1.0, 7.55e-08, -1.0), (1.0, 7.55e-08, 1.0), (0.9808, -0.1951, -1.0), (0.9808, -0.1951, 1.0), (0.9239, -0.3827, -1.0), (0.9239, -0.3827, 1.0), (0.8315, -0.5556, -1.0), (0.8315, -0.5556, 1.0), (0.7071, -0.7071, -1.0), (0.7071, -0.7071, 1.0), (0.5556, -0.8315, -1.0), (0.5556, -0.8315, 1.0), (0.3827, -0.9239, -1.0), (0.3827, -0.9239, 1.0), (0.1951, -0.9808, -1.0), (0.1951, -0.9808, 1.0), (-3.258e-07, -1.0, -1.0), (-3.258e-07, -1.0, 1.0), (-0.1951, -0.9808, -1.0), (-0.1951, -0.9808, 1.0), (-0.3827, -0.9239, -1.0), (-0.3827, -0.9239, 1.0), (-0.5556, -0.8315, -1.0), (-0.5556, -0.8315, 1.0), (-0.7071, -0.7071, -1.0), (-0.7071, -0.7071, 1.0), (-0.8315, -0.5556, -1.0), (-0.8315, -0.5556, 1.0), (-0.9239, -0.3827, -1.0), (-0.9239, -0.3827, 1.0), (-0.9808, -0.1951, -1.0), (-0.9808, -0.1951, 1.0), (-1.0, 9.656e-07, -1.0), (-1.0, 9.656e-07, 1.0), (-0.9808, 0.1951, -1.0), (-0.9808, 0.1951, 1.0), (-0.9239, 0.3827, -1.0), (-0.9239, 0.3827, 1.0), (-0.8315, 0.5556, -1.0), (-0.8315, 0.5556, 1.0), (-0.7071, 0.7071, -1.0), (-0.7071, 0.7071, 1.0), (-0.5556, 0.8315, -1.0), (-0.5556, 0.8315, 1.0), (-0.3827, 0.9239, -1.0), (-0.3827, 0.9239, 1.0), (-0.1951, 0.9808, -1.0), (-0.1951, 0.9808, 1.0)], [], [(0, 1, 3, 2), (2, 3, 5, 4), (4, 5, 7, 6), (6, 7, 9, 8), (8, 9, 11, 10), (10, 11, 13, 12), (12, 13, 15, 14), (14, 15, 17, 16), (16, 17, 19, 18), (18, 19, 21, 20), (20, 21, 23, 22), (22, 23, 25, 24), (24, 25, 27, 26), (26, 27, 29, 28), (28, 29, 31, 30), (30, 31, 33, 32), (32, 33, 35, 34), (34, 35, 37, 36), (36, 37, 39, 38), (38, 39, 41, 40), (40, 41, 43, 42), (42, 43, 45, 44), (44, 45, 47, 46), (46, 47, 49, 48), (48, 49, 51, 50), (50, 51, 53, 52), (52, 53, 55, 54), (54, 55, 57, 56), (56, 57, 59, 58), (58, 59, 61, 60), (3, 1, 63, 61, 59, 57, 55, 53, 51, 49, 47, 45, 43, 41, 39, 37, 35, 33, 31, 29, 27, 25, 23, 21, 19, 17, 15, 13, 11, 9, 7, 5), (62, 63, 1, 0), (60, 61, 63, 62), (0, 2, 4, 6, 8, 10, 12, 14, 16, 18, 20, 22, 24, 26, 28, 30, 32, 34, 36, 38, 40, 42, 44, 46, 48, 50, 52, 54, 56, 58, 60, 62)])
me_cylinder_001.use_remesh_preserve_volume = False
me_cylinder_001.use_remesh_preserve_attributes = False
me_cylinder_001.use_mirror_vertex_groups = False
me_cylinder_001.update()
me_cylinder = bpy.data.meshes.new('Cylinder')
me_cylinder.from_pydata([(0.0, 1.0, -1.0), (0.0, 1.0, 1.0), (0.1951, 0.9808, -1.0), (0.1951, 0.9808, 1.0), (0.3827, 0.9239, -1.0), (0.3827, 0.9239, 1.0), (0.5556, 0.8315, -1.0), (0.5556, 0.8315, 1.0), (0.7071, 0.7071, -1.0), (0.7071, 0.7071, 1.0), (0.8315, 0.5556, -1.0), (0.8315, 0.5556, 1.0), (0.9239, 0.3827, -1.0), (0.9239, 0.3827, 1.0), (0.9808, 0.1951, -1.0), (0.9808, 0.1951, 1.0), (1.0, 7.55e-08, -1.0), (1.0, 7.55e-08, 1.0), (0.9808, -0.1951, -1.0), (0.9808, -0.1951, 1.0), (0.9239, -0.3827, -1.0), (0.9239, -0.3827, 1.0), (0.8315, -0.5556, -1.0), (0.8315, -0.5556, 1.0), (0.7071, -0.7071, -1.0), (0.7071, -0.7071, 1.0), (0.5556, -0.8315, -1.0), (0.5556, -0.8315, 1.0), (0.3827, -0.9239, -1.0), (0.3827, -0.9239, 1.0), (0.1951, -0.9808, -1.0), (0.1951, -0.9808, 1.0), (-3.258e-07, -1.0, -1.0), (-3.258e-07, -1.0, 1.0), (-0.1951, -0.9808, -1.0), (-0.1951, -0.9808, 1.0), (-0.3827, -0.9239, -1.0), (-0.3827, -0.9239, 1.0), (-0.5556, -0.8315, -1.0), (-0.5556, -0.8315, 1.0), (-0.7071, -0.7071, -1.0), (-0.7071, -0.7071, 1.0), (-0.8315, -0.5556, -1.0), (-0.8315, -0.5556, 1.0), (-0.9239, -0.3827, -1.0), (-0.9239, -0.3827, 1.0), (-0.9808, -0.1951, -1.0), (-0.9808, -0.1951, 1.0), (-1.0, 9.656e-07, -1.0), (-1.0, 9.656e-07, 1.0), (-0.9808, 0.1951, -1.0), (-0.9808, 0.1951, 1.0), (-0.9239, 0.3827, -1.0), (-0.9239, 0.3827, 1.0), (-0.8315, 0.5556, -1.0), (-0.8315, 0.5556, 1.0), (-0.7071, 0.7071, -1.0), (-0.7071, 0.7071, 1.0), (-0.5556, 0.8315, -1.0), (-0.5556, 0.8315, 1.0), (-0.3827, 0.9239, -1.0), (-0.3827, 0.9239, 1.0), (-0.1951, 0.9808, -1.0), (-0.1951, 0.9808, 1.0)], [], [(0, 1, 3, 2), (2, 3, 5, 4), (4, 5, 7, 6), (6, 7, 9, 8), (8, 9, 11, 10), (10, 11, 13, 12), (12, 13, 15, 14), (14, 15, 17, 16), (16, 17, 19, 18), (18, 19, 21, 20), (20, 21, 23, 22), (22, 23, 25, 24), (24, 25, 27, 26), (26, 27, 29, 28), (28, 29, 31, 30), (30, 31, 33, 32), (32, 33, 35, 34), (34, 35, 37, 36), (36, 37, 39, 38), (38, 39, 41, 40), (40, 41, 43, 42), (42, 43, 45, 44), (44, 45, 47, 46), (46, 47, 49, 48), (48, 49, 51, 50), (50, 51, 53, 52), (52, 53, 55, 54), (54, 55, 57, 56), (56, 57, 59, 58), (58, 59, 61, 60), (3, 1, 63, 61, 59, 57, 55, 53, 51, 49, 47, 45, 43, 41, 39, 37, 35, 33, 31, 29, 27, 25, 23, 21, 19, 17, 15, 13, 11, 9, 7, 5), (62, 63, 1, 0), (60, 61, 63, 62), (0, 2, 4, 6, 8, 10, 12, 14, 16, 18, 20, 22, 24, 26, 28, 30, 32, 34, 36, 38, 40, 42, 44, 46, 48, 50, 52, 54, 56, 58, 60, 62)])
me_cylinder.use_remesh_preserve_volume = False
me_cylinder.use_remesh_preserve_attributes = False
me_cylinder.use_mirror_vertex_groups = False
me_cylinder.update()
me_cube_006 = bpy.data.meshes.new('Cube.006')
me_cube_006.from_pydata([(1.0, 1.0, -1.0), (1.0, -1.0, -1.0), (-1.0, -1.0, -1.0), (-1.0, 1.0, -1.0), (1.0, 1.0, 1.0), (1.0, -1.0, 1.0), (-1.0, -1.0, 1.0), (-1.0, 1.0, 1.0)], [], [(0, 1, 2, 3), (4, 7, 6, 5), (0, 4, 5, 1), (1, 5, 6, 2), (2, 6, 7, 3), (4, 0, 3, 7)])
me_cube_006.materials.append(mat_material)
me_cube_006.use_remesh_preserve_volume = False
me_cube_006.use_remesh_preserve_attributes = False
me_cube_006.use_mirror_vertex_groups = False
me_cube_006.update()
me_cube_005 = bpy.data.meshes.new('Cube.005')
me_cube_005.from_pydata([(1.0, 1.0, -1.0), (1.0, -1.0, -1.0), (-1.0, -1.0, -1.0), (-1.0, 1.0, -1.0), (1.0, 1.0, 1.0), (1.0, -1.0, 1.0), (-1.0, -1.0, 1.0), (-1.0, 1.0, 1.0)], [], [(0, 1, 2, 3), (4, 7, 6, 5), (0, 4, 5, 1), (1, 5, 6, 2), (2, 6, 7, 3), (4, 0, 3, 7)])
me_cube_005.materials.append(mat_material)
me_cube_005.use_remesh_preserve_volume = False
me_cube_005.use_remesh_preserve_attributes = False
me_cube_005.use_mirror_vertex_groups = False
me_cube_005.update()
me_cube_004 = bpy.data.meshes.new('Cube.004')
me_cube_004.from_pydata([(1.0, 1.0, -1.0), (1.0, -1.0, -1.0), (-1.0, -1.0, -1.0), (-1.0, 1.0, -1.0), (1.0, 1.0, 1.0), (1.0, -1.0, 1.0), (-1.0, -1.0, 1.0), (-1.0, 1.0, 1.0)], [], [(0, 1, 2, 3), (4, 7, 6, 5), (0, 4, 5, 1), (1, 5, 6, 2), (2, 6, 7, 3), (4, 0, 3, 7)])
me_cube_004.materials.append(mat_material)
me_cube_004.use_remesh_preserve_volume = False
me_cube_004.use_remesh_preserve_attributes = False
me_cube_004.use_mirror_vertex_groups = False
me_cube_004.update()
me_cube_003 = bpy.data.meshes.new('Cube.003')
me_cube_003.from_pydata([(1.0, 1.0, -1.0), (1.0, -1.0, -1.0), (-1.0, -1.0, -1.0), (-1.0, 1.0, -1.0), (1.0, 1.0, 1.0), (1.0, -1.0, 1.0), (-1.0, -1.0, 1.0), (-1.0, 1.0, 1.0)], [], [(0, 1, 2, 3), (4, 7, 6, 5), (0, 4, 5, 1), (1, 5, 6, 2), (2, 6, 7, 3), (4, 0, 3, 7)])
me_cube_003.materials.append(mat_material)
me_cube_003.use_remesh_preserve_volume = False
me_cube_003.use_remesh_preserve_attributes = False
me_cube_003.use_mirror_vertex_groups = False
me_cube_003.update()
me_cube_002 = bpy.data.meshes.new('Cube.002')
me_cube_002.from_pydata([(1.0, 1.0, -1.0), (1.0, -1.0, -1.0), (-1.0, -1.0, -1.0), (-1.0, 1.0, -1.0), (1.0, 1.0, 1.0), (1.0, -1.0, 1.0), (-1.0, -1.0, 1.0), (-1.0, 1.0, 1.0)], [], [(0, 1, 2, 3), (4, 7, 6, 5), (0, 4, 5, 1), (1, 5, 6, 2), (2, 6, 7, 3), (4, 0, 3, 7)])
me_cube_002.materials.append(mat_material)
me_cube_002.use_remesh_preserve_volume = False
me_cube_002.use_remesh_preserve_attributes = False
me_cube_002.use_mirror_vertex_groups = False
me_cube_002.update()
me_cube_001 = bpy.data.meshes.new('Cube.001')
me_cube_001.from_pydata([(1.0, 1.0, -1.0), (1.0, -1.0, -1.0), (-1.0, -1.0, -1.0), (-1.0, 1.0, -1.0), (1.0, 1.0, 1.0), (1.0, -1.0, 1.0), (-1.0, -1.0, 1.0), (-1.0, 1.0, 1.0)], [], [(0, 1, 2, 3), (4, 7, 6, 5), (0, 4, 5, 1), (1, 5, 6, 2), (2, 6, 7, 3), (4, 0, 3, 7)])
me_cube_001.materials.append(mat_material)
me_cube_001.use_remesh_preserve_volume = False
me_cube_001.use_remesh_preserve_attributes = False
me_cube_001.use_mirror_vertex_groups = False
me_cube_001.update()
me_cube = bpy.data.meshes.new('Cube')
me_cube.from_pydata([(1.0, 1.0, -1.0), (1.0, -1.0, -1.0), (-1.0, -1.0, -1.0), (-1.0, 1.0, -1.0), (1.0, 1.0, 1.0), (1.0, -1.0, 1.0), (-1.0, -1.0, 1.0), (-1.0, 1.0, 1.0)], [], [(0, 1, 2, 3), (4, 7, 6, 5), (0, 4, 5, 1), (1, 5, 6, 2), (2, 6, 7, 3), (4, 0, 3, 7)])
me_cube.materials.append(mat_material)
me_cube.use_remesh_preserve_volume = False
me_cube.use_remesh_preserve_attributes = False
me_cube.use_mirror_vertex_groups = False
me_cube.update()

# ---- objects
ob_cube_007 = bpy.data.objects.new('Cube.007', me_cube_008)
ob_cylinder_006 = bpy.data.objects.new('Cylinder.006', me_cylinder_006)
ob_cylinder_005 = bpy.data.objects.new('Cylinder.005', me_cylinder_005)
ob_cylinder_004 = bpy.data.objects.new('Cylinder.004', me_cylinder_004)
ob_cylinder_003 = bpy.data.objects.new('Cylinder.003', me_cylinder_003)
ob_cylinder_002 = bpy.data.objects.new('Cylinder.002', me_cylinder_002)
ob_cylinder_001 = bpy.data.objects.new('Cylinder.001', me_cylinder_001)
ob_cylinder = bpy.data.objects.new('Cylinder', me_cylinder)
ob_cube_006 = bpy.data.objects.new('Cube.006', me_cube_006)
ob_cube_005 = bpy.data.objects.new('Cube.005', me_cube_005)
ob_cube_004 = bpy.data.objects.new('Cube.004', me_cube_004)
ob_cube_003 = bpy.data.objects.new('Cube.003', me_cube_003)
ob_cube_002 = bpy.data.objects.new('Cube.002', me_cube_002)
ob_cube_001 = bpy.data.objects.new('Cube.001', me_cube_001)
ob_cube = bpy.data.objects.new('Cube', me_cube)
ob_lamp = bpy.data.objects.new('Lamp', light_lamp)
ob_camera = bpy.data.objects.new('Camera', cam_camera)

# ---- transforms, parenting, visibility, modifiers, constraints
ob_cube_007.location = (-9.266, 0.343, 0.3724)
ob_cube_007.scale = (0.3104, 0.3104, 1.031)
ob_cube_007.lineart.crease_threshold = 0.0
ob_cylinder_006.location = (-3.889, 0.1007, 7.053)
ob_cylinder_006.rotation_euler = (1.571, -0.0, 0.0)
ob_cylinder_006.lineart.crease_threshold = 0.0
ob_cylinder_005.location = (-3.889, 0.1007, -4.072)
ob_cylinder_005.rotation_euler = (-1.571, 3.142, -1.51e-07)
ob_cylinder_005.lineart.crease_threshold = 0.0
ob_cylinder_004.location = (-3.889, -5.462, 1.318)
ob_cylinder_004.rotation_euler = (-0.0, 3.142, -0.0)
ob_cylinder_004.lineart.crease_threshold = 0.0
ob_cylinder_003.location = (-3.889, 5.663, 1.318)
ob_cylinder_003.lineart.crease_threshold = 0.0
ob_cylinder_002.location = (-4.075, 0.2606, 1.157)
ob_cylinder_002.rotation_euler = (1.605, -3.144, -0.05784)
ob_cylinder_002.scale = (0.1947, 0.1947, -5.508)
ob_cylinder_002.lineart.crease_threshold = 0.0
ob_cylinder_001.location = (-4.075, 0.3209, 1.157)
ob_cylinder_001.rotation_euler = (0.002623, -3.084, -0.0006278)
ob_cylinder_001.scale = (0.1947, 0.1947, -5.508)
ob_cylinder_001.lineart.crease_threshold = 0.0
ob_cylinder.location = (-3.744, 0.3209, 1.157)
ob_cylinder.rotation_euler = (-0.01004, -1.521, 0.01265)
ob_cylinder.scale = (0.1947, 0.1947, -5.508)
ob_cylinder.lineart.crease_threshold = 0.0
ob_cube_006.location = (2.729, 0.3569, -0.1182)
ob_cube_006.rotation_euler = (0.4075, -0.357, 5.361)
ob_cube_006.scale = (0.0859, 0.0859, 2.379)
ob_cube_006.lock_rotations_4d = False
ob_cube_006.empty_display_type = 'ARROWS'
ob_cube_006.lineart.crease_threshold = 0.0
ob_cube_005.location = (1.951, 1.535, -1.878)
ob_cube_005.rotation_euler = (0.5236, 1.571, 0.0)
ob_cube_005.scale = (0.0859, 0.0859, 2.379)
ob_cube_005.lock_rotations_4d = False
ob_cube_005.empty_display_type = 'ARROWS'
ob_cube_005.lineart.crease_threshold = 0.0
ob_cube_004.location = (1.951, -0.7929, -1.878)
ob_cube_004.rotation_euler = (-2.618, -1.571, 0.0)
ob_cube_004.scale = (0.0859, 0.0859, 2.379)
ob_cube_004.lock_rotations_4d = False
ob_cube_004.empty_display_type = 'ARROWS'
ob_cube_004.lineart.crease_threshold = 0.0
ob_cube_003.location = (-0.002239, 0.3569, -1.789)
ob_cube_003.rotation_euler = (-1.571, -1.136, 0.0)
ob_cube_003.scale = (0.0859, 0.0859, 2.379)
ob_cube_003.lock_rotations_4d = False
ob_cube_003.empty_display_type = 'ARROWS'
ob_cube_003.lineart.crease_threshold = 0.0
ob_cube_002.location = (0.01439, 0.3569, -1.9)
ob_cube_002.rotation_euler = (1.571, 1.308e-07, 3.142)
ob_cube_002.scale = (0.0859, 0.0859, 2.379)
ob_cube_002.lock_rotations_4d = False
ob_cube_002.empty_display_type = 'ARROWS'
ob_cube_002.lineart.crease_threshold = 0.0
ob_cube_001.location = (0.7485, -0.7929, -0.05151)
ob_cube_001.rotation_euler = (0.5236, -0.4346, 3.142)
ob_cube_001.scale = (0.0859, 0.0859, 2.379)
ob_cube_001.lock_rotations_4d = False
ob_cube_001.empty_display_type = 'ARROWS'
ob_cube_001.lineart.crease_threshold = 0.0
ob_cube.location = (0.7485, 1.535, -0.05151)
ob_cube.rotation_euler = (0.5236, 0.4346, 0.0)
ob_cube.scale = (0.0859, 0.0859, 2.379)
ob_cube.lock_rotations_4d = False
ob_cube.empty_display_type = 'ARROWS'
ob_cube.lineart.crease_threshold = 0.0
ob_lamp.location = (4.076, 1.005, 5.904)
ob_lamp.rotation_euler = (0.6503, 0.05522, 1.866)
ob_lamp.lock_rotations_4d = False
ob_lamp.empty_display_type = 'ARROWS'
ob_lamp.color = (0.0, 0.0, 0.0, 0.0)
ob_lamp.lineart.crease_threshold = 0.0
ob_camera.location = (7.481, -6.508, 5.344)
ob_camera.rotation_euler = (1.109, 0.01082, 0.8149)
ob_camera.lock_rotations_4d = False
ob_camera.empty_display_type = 'ARROWS'
ob_camera.color = (0.0, 0.0, 0.0, 0.0)
ob_camera.display_type = 'WIRE'
ob_camera.lineart.crease_threshold = 0.0

# ---- collection membership
col_collection_1.objects.link(ob_cube_007)
col_collection_1.objects.link(ob_cylinder_006)
col_collection_1.objects.link(ob_cylinder_005)
col_collection_1.objects.link(ob_cylinder_004)
col_collection_1.objects.link(ob_cylinder_003)
col_collection_1.objects.link(ob_cylinder_002)
col_collection_1.objects.link(ob_cylinder_001)
col_collection_1.objects.link(ob_cylinder)
col_collection_1.objects.link(ob_cube_006)
col_collection_1.objects.link(ob_cube_005)
col_collection_1.objects.link(ob_cube_004)
col_collection_1.objects.link(ob_cube_003)
col_collection_1.objects.link(ob_cube_002)
col_collection_1.objects.link(ob_cube_001)
col_collection_1.objects.link(ob_cube)
col_collection_1.objects.link(ob_lamp)
col_collection_1.objects.link(ob_camera)

# ---- scene / render settings (as saved in the file)
scene.camera = ob_camera
scene.frame_start = 1; scene.frame_end = 250; scene.frame_set(1)
scene.render.engine = 'BLENDER_EEVEE_NEXT'
scene.render.resolution_percentage = 50
scene.render.dither_intensity = 0.0
scene.cycles.use_denoising = False
scene.cycles.samples = 10
scene.cycles.sampling_pattern = 'TABULATED_SOBOL'
scene.cycles.light_sampling_threshold = 0.0
scene.cycles.use_adaptive_sampling = False
scene.cycles.use_light_tree = False
scene.cycles.blur_glossy = 0.0
scene.cycles.pixel_filter_type = 'GAUSSIAN'
scene.cycles.sample_clamp_indirect = 0.0
scene.view_settings.view_transform = 'Standard'
bpy.context.view_layer.update()
